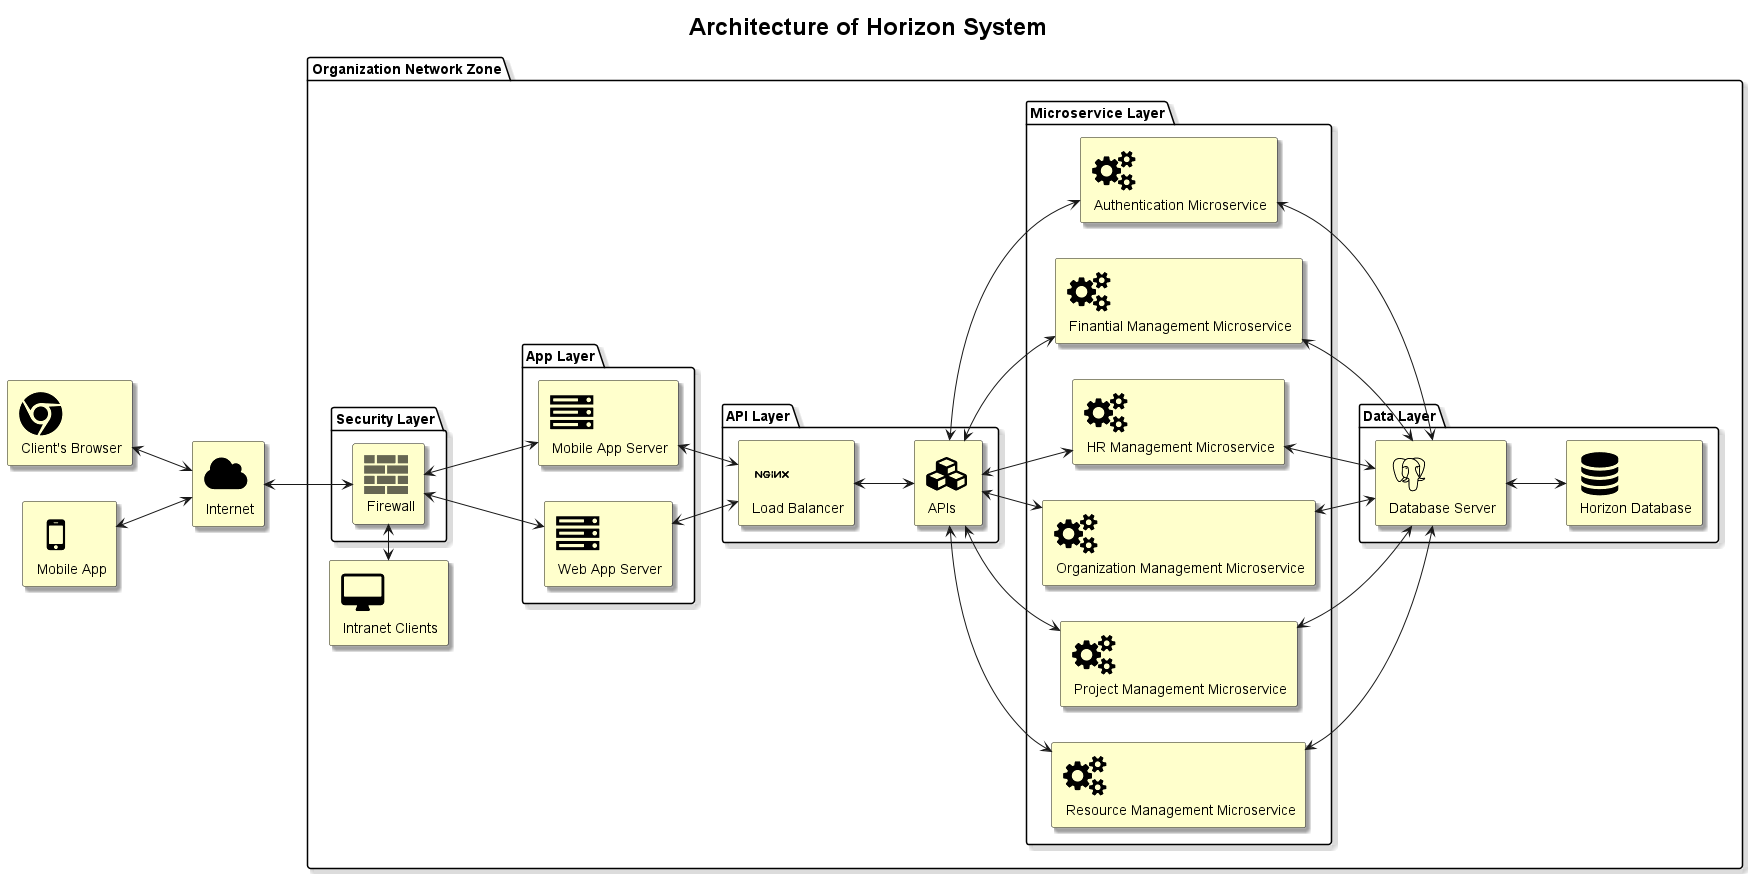

The diagram above was rendered by PlantUML. Its source (embedded in the PNG):
@startuml
skinparam Shadowing True
skinparam TitleFontSize 24pt

left to right direction

!include <tupadr3/common>
!include <tupadr3/font-awesome/desktop>
!include <tupadr3/font-awesome/server>
!include <tupadr3/font-awesome/database>
!include <tupadr3/font-awesome/users>
!include <tupadr3/font-awesome/mobile>
!include <tupadr3/font-awesome/bank>
!include <tupadr3/font-awesome/cloud>
!include <tupadr3/font-awesome/chrome>
!include <tupadr3/font-awesome/cubes>
!include <tupadr3/font-awesome/cogs>
!include <tupadr3/devicons/postgresql>
!include <tupadr3/devicons/nginx>
!include <office/Concepts/firewall_orange>

title Architecture of Horizon System

package "Organization Network Zone" as HorizonSystem{
    package "Microservice Layer" as microserviceLayer{
        FA_COGS(authMicroservice, "Authentication Microservice") #BUSINESS
        FA_COGS(financialMicroservice, "Finantial Management Microservice") #BUSINESS
        FA_COGS(hrMicroservice, "HR Management Microservice") #BUSINESS
        FA_COGS(organizationMicroservice, "Organization Management Microservice") #BUSINESS
        FA_COGS(projectMicroservice, "Project Management Microservice") #BUSINESS
        FA_COGS(resourceMicroservice, "Resource Management Microservice") #BUSINESS
    }
    package "API Layer" as apiLayer{
        DEV_NGINX(webServer1, "Load Balancer") #BUSINESS
        FA_CUBES(apis, "APIs") #BUSINESS
    }
    package "App Layer" as appLayer{
        FA_SERVER(mobileAppServer, "Mobile App Server") #BUSINESS
        FA_SERVER(webAppServer, "Web App Server") #BUSINESS
    }
    package "Security Layer" as securityLayer{
        OFF_FIREWALL_ORANGE(firewall,"Firewall") #BUSINESS
    }
    package "Data Layer" as dataLayer{
        DEV_POSTGRESQL(databaseServer, "Database Server") #BUSINESS
        FA_DATABASE(database, "Horizon Database") #BUSINESS
    }
    
    FA_DESKTOP(userStation, "Intranet Clients") #BUSINESS
}

FA_CLOUD(internet, "Internet") #BUSINESS
FA_CHROME(client, "Client's Browser") #BUSINESS
FA_MOBILE(mobileApp, "Mobile App") #BUSINESS

client <--> internet
mobileApp <--> internet
internet <--> firewall
firewall <--> mobileAppServer
firewall <--> webAppServer
databaseServer <--> database
webServer1 <--> apis
apis <--> authMicroservice
apis <--> financialMicroservice
apis <--> hrMicroservice
apis <--> organizationMicroservice
apis <--> projectMicroservice
apis <--> resourceMicroservice
authMicroservice <--> databaseServer
financialMicroservice <--> databaseServer
hrMicroservice <--> databaseServer
organizationMicroservice <--> databaseServer
projectMicroservice <--> databaseServer
resourceMicroservice <--> databaseServer
mobileAppServer <--> webServer1
webAppServer <--> webServer1
userStation <-> firewall
@enduml